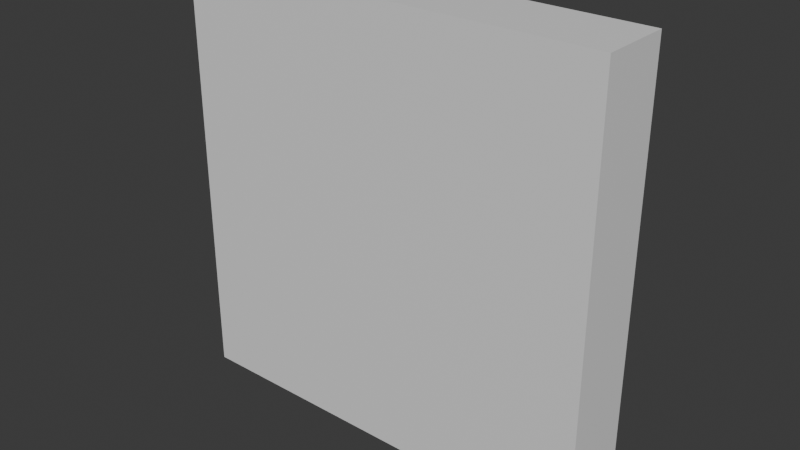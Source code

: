 # Source: wall.blend  (saved by Blender 4.0.36; exported with 4.5.12 LTS)
import bpy
from mathutils import Matrix  # noqa: F401  (used for matrix-valued properties, if any)

bpy.ops.wm.read_factory_settings(use_empty=True)
scene = bpy.context.scene
scene.name = 'Scene'

# ---- collections
col_collection = bpy.data.collections.new('Collection'); scene.collection.children.link(col_collection)

# ---- materials (node trees are filled in below, after node groups)
mat_material = bpy.data.materials.new('Material')
mat_material.alpha_threshold = 0.0
mat_material.use_transparent_shadow = False
mat_material.roughness = 0.5
mat_material.line_color = (0.0, 0.0, 0.0, 1.0)

# ---- material node trees
mat_material.use_nodes = True; mat_material.node_tree.nodes.clear()
_N = mat_material.node_tree.nodes; _L = mat_material.node_tree.links
n0 = _N.new('ShaderNodeOutputMaterial'); n0.name = 'Material Output'; n0.location = (300, 300)
n1 = _N.new('ShaderNodeBsdfPrincipled'); n1.name = 'Principled BSDF'; n1.location = (10, 300)
n1.inputs[3].default_value = 1.45
_L.new(n1.outputs[0], n0.inputs[0])
n0.is_active_output = True

# ---- world
world_world = bpy.data.worlds.new('World'); scene.world = world_world
world_world.use_nodes = True; world_world.node_tree.nodes.clear()
_N = world_world.node_tree.nodes; _L = world_world.node_tree.links
n0 = _N.new('ShaderNodeOutputWorld'); n0.name = 'World Output'; n0.location = (300, 300)
n1 = _N.new('ShaderNodeBackground'); n1.name = 'Background'; n1.location = (10, 300)
n1.inputs[0].default_value = (0.05088, 0.05088, 0.05088, 1.0)
_L.new(n1.outputs[0], n0.inputs[0])
n0.is_active_output = True
world_world.color = (0.05088, 0.05088, 0.05088)
world_world.use_sun_shadow = False
world_world.sun_shadow_jitter_overblur = 0.0

# ---- meshes
me_cube = bpy.data.meshes.new('Cube')
me_cube.from_pydata([(1.5, 0.25, 3.0), (1.5, 0.25, 0.0), (1.5, -0.25, 3.0), (1.5, -0.25, 0.0), (-1.5, 0.25, 3.0), (-1.5, 0.25, 0.0), (-1.5, -0.25, 3.0), (-1.5, -0.25, 0.0)], [], [(0, 4, 6, 2), (3, 2, 6, 7), (7, 6, 4, 5), (5, 1, 3, 7), (1, 0, 2, 3), (5, 4, 0, 1)])
_uv = me_cube.uv_layers.new(name='UVMap')
_uv.uv.foreach_set('vector', [0.625, 0.5, 0.875, 0.5, 0.875, 0.75, 0.625, 0.75, 0.375, 0.75, 0.625, 0.75, 0.625, 1.0, 0.375, 1.0, 0.375, 0.0, 0.625, 0.0, 0.625, 0.25, 0.375, 0.25, 0.125, 0.5, 0.375, 0.5, 0.375, 0.75, 0.125, 0.75, 0.375, 0.5, 0.625, 0.5, 0.625, 0.75, 0.375, 0.75, 0.375, 0.25, 0.625, 0.25, 0.625, 0.5, 0.375, 0.5])
me_cube.materials.append(mat_material)
me_cube.use_mirror_vertex_groups = False
me_cube.update()

# ---- objects
ob_cube = bpy.data.objects.new('Cube', me_cube)

# ---- transforms, parenting, visibility, modifiers, constraints
ob_cube.location = (0.0, 0.0, 0.0)
ob_cube.lock_rotations_4d = False
ob_cube.empty_display_type = 'ARROWS'
ob_cube.lineart.crease_threshold = 0.0

# ---- collection membership
col_collection.objects.link(ob_cube)

# ---- scene / render settings (as saved in the file)
scene.frame_start = 1; scene.frame_end = 250; scene.frame_set(1)
scene.render.engine = 'BLENDER_EEVEE_NEXT'
scene.cycles.sampling_pattern = 'TABULATED_SOBOL'
bpy.context.view_layer.update()

# ---- added for rendering (the .blend has no active camera and no usable light): camera, sun
cam_auto = bpy.data.cameras.new('AutoCamera')
cam_auto.lens = 50.0
cam_auto.sensor_width = 36.0
cam_auto.clip_end = 1000.0
ob_auto_camera = bpy.data.objects.new('AutoCamera', cam_auto)
scene.collection.objects.link(ob_auto_camera)
ob_auto_camera.location = (3.95256, -4.74307, 4.66205)
ob_auto_camera.rotation_euler = (1.09748, -7.21219e-08, 0.694738)
scene.camera = ob_auto_camera
light_auto_sun = bpy.data.lights.new('AutoSun', 'SUN')
light_auto_sun.energy = 3.0
light_auto_sun.angle = 0.0523599
ob_auto_sun = bpy.data.objects.new('AutoSun', light_auto_sun)
scene.collection.objects.link(ob_auto_sun)
ob_auto_sun.rotation_euler = (0.872665, 0.174533, 0.523599)
bpy.context.view_layer.update()
